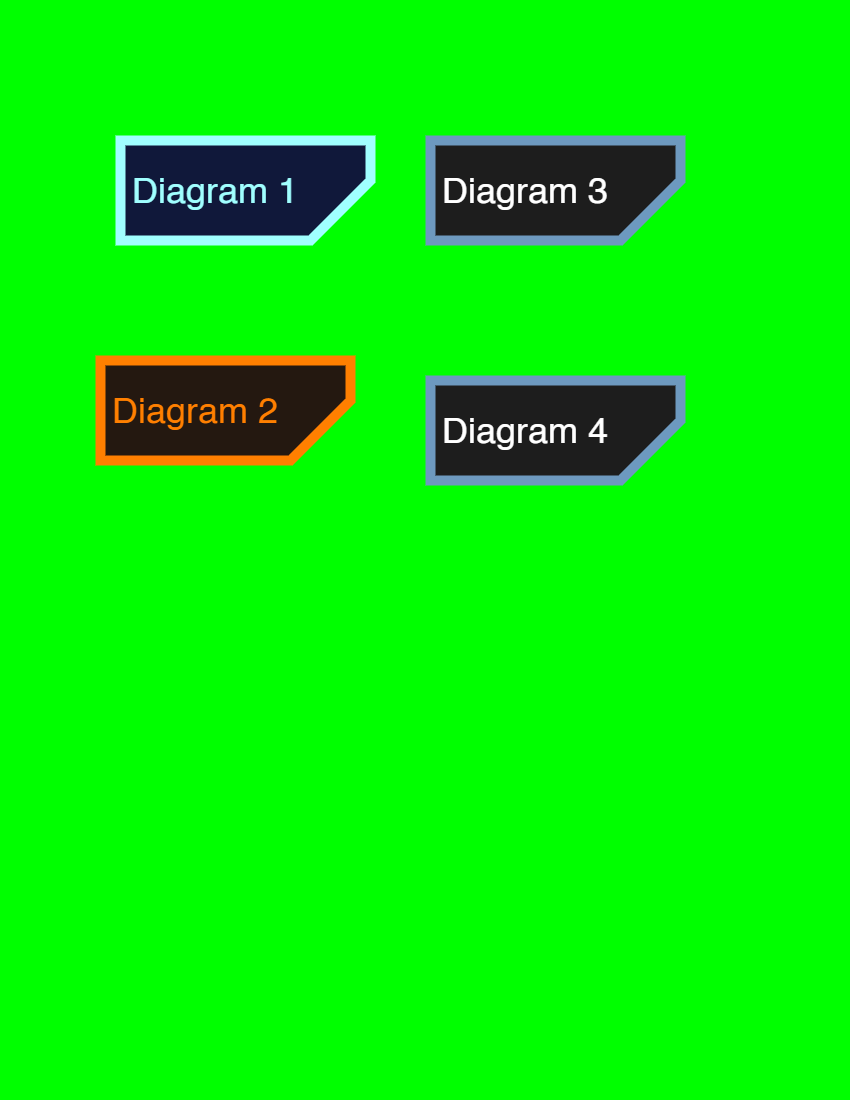

The diagram above was exported from draw.io. Its source (the exported page's mxGraphModel, read from the mxfile embedded in the PNG):
<mxGraphModel dx="1097" dy="750" grid="1" gridSize="10" guides="1" tooltips="1" connect="1" arrows="1" fold="1" page="1" pageScale="1" pageWidth="850" pageHeight="1100" background="#00ff00" math="0" shadow="0">
  <root>
    <mxCell id="0" />
    <mxCell id="1" parent="0" />
    <mxCell id="6hkFR9GqCJkGbWFmRzj1-1" value="&lt;font style=&quot;font-size: 36px&quot; color=&quot;#a0ffff&quot;&gt;&amp;nbsp;Diagram 1&lt;/font&gt;" style="verticalLabelPosition=middle;verticalAlign=middle;html=1;shape=card;whiteSpace=wrap;size=60;arcSize=12;direction=west;labelPosition=center;align=left;strokeWidth=10;strokeColor=#a0ffff;fillColor=#10183A;" vertex="1" parent="1">
      <mxGeometry x="120" y="140" width="250" height="100" as="geometry" />
    </mxCell>
    <mxCell id="6hkFR9GqCJkGbWFmRzj1-2" value="&lt;font style=&quot;font-size: 36px&quot;&gt;&amp;nbsp;Diagram 2&lt;/font&gt;" style="verticalLabelPosition=middle;verticalAlign=middle;html=1;shape=card;whiteSpace=wrap;size=60;arcSize=12;direction=west;labelPosition=center;align=left;strokeWidth=10;fillColor=#241810;strokeColor=#FF7F00;fontColor=#FF7F00;" vertex="1" parent="1">
      <mxGeometry x="100" y="360" width="250" height="100" as="geometry" />
    </mxCell>
    <mxCell id="6hkFR9GqCJkGbWFmRzj1-3" value="&lt;font style=&quot;font-size: 36px&quot; color=&quot;#ffffff&quot;&gt;&amp;nbsp;Diagram 3&lt;/font&gt;" style="verticalLabelPosition=middle;verticalAlign=middle;html=1;shape=card;whiteSpace=wrap;size=60;arcSize=12;direction=west;labelPosition=center;align=left;strokeWidth=10;fillColor=#1d1d1d;strokeColor=#6d99bf;" vertex="1" parent="1">
      <mxGeometry x="430" y="140" width="250" height="100" as="geometry" />
    </mxCell>
    <mxCell id="6hkFR9GqCJkGbWFmRzj1-4" value="&lt;font style=&quot;font-size: 36px&quot;&gt;&amp;nbsp;Diagram 4&lt;/font&gt;" style="verticalLabelPosition=middle;verticalAlign=middle;html=1;shape=card;whiteSpace=wrap;size=60;arcSize=12;direction=west;labelPosition=center;align=left;strokeWidth=10;strokeColor=#6d99bf;fillColor=#1d1d1d;fontColor=#ffffff;" vertex="1" parent="1">
      <mxGeometry x="430" y="380" width="250" height="100" as="geometry" />
    </mxCell>
  </root>
</mxGraphModel>